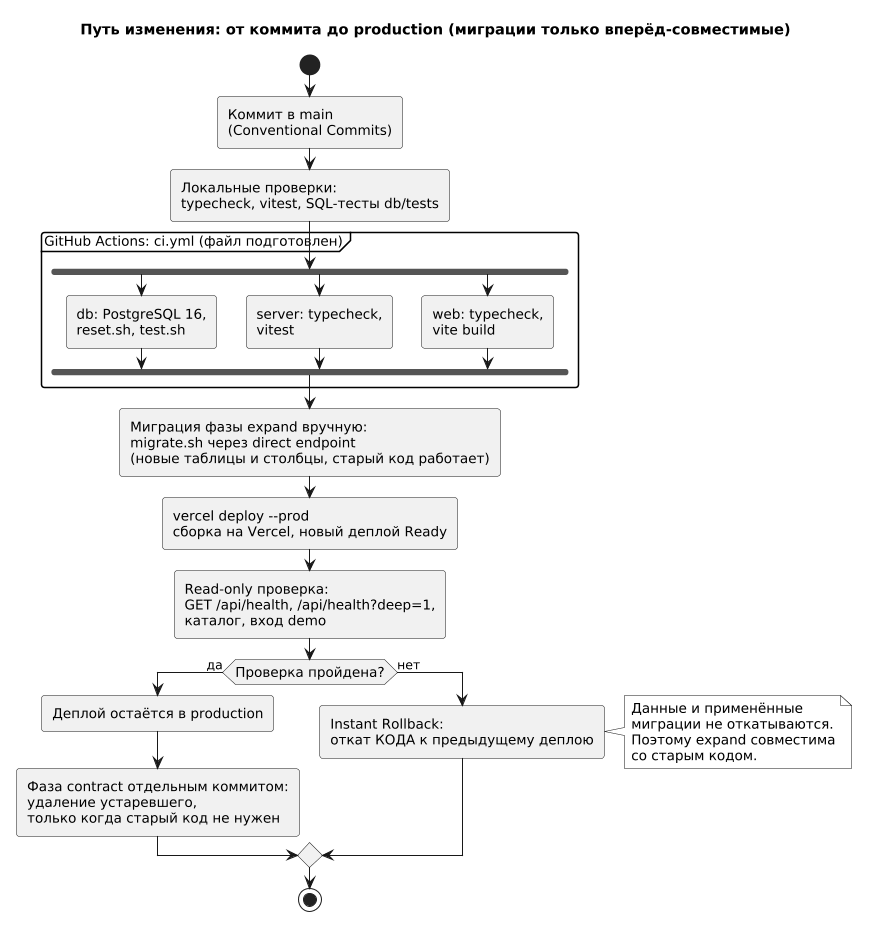

The diagram above was rendered by PlantUML. Its source (embedded in the PNG):
@startuml
skinparam monochrome true
skinparam shadowing false
skinparam defaultFontSize 13
skinparam roundcorner 6
skinparam ArrowFontSize 12
skinparam nodesep 22
skinparam ranksep 30
skinparam dpi 100

title Путь изменения: от коммита до production (миграции только вперёд-совместимые)

start
:Коммит в main\n(Conventional Commits);
:Локальные проверки:\ntypecheck, vitest, SQL-тесты db/tests;
partition "GitHub Actions: ci.yml (файл подготовлен)" {
  fork
    :db: PostgreSQL 16,\nreset.sh, test.sh;
  fork again
    :server: typecheck,\nvitest;
  fork again
    :web: typecheck,\nvite build;
  end fork
}
:Миграция фазы expand вручную:\nmigrate.sh через direct endpoint\n(новые таблицы и столбцы, старый код работает);
:vercel deploy --prod\nсборка на Vercel, новый деплой Ready;
:Read-only проверка:\nGET /api/health, /api/health?deep=1,\nкаталог, вход demo;
if (Проверка пройдена?) then (да)
  :Деплой остаётся в production;
  :Фаза contract отдельным коммитом:\nудаление устаревшего,\nтолько когда старый код не нужен;
else (нет)
  :Instant Rollback:\nоткат КОДА к предыдущему деплою;
  note right
    Данные и применённые
    миграции не откатываются.
    Поэтому expand совместима
    со старым кодом.
  end note
endif
stop
@enduml